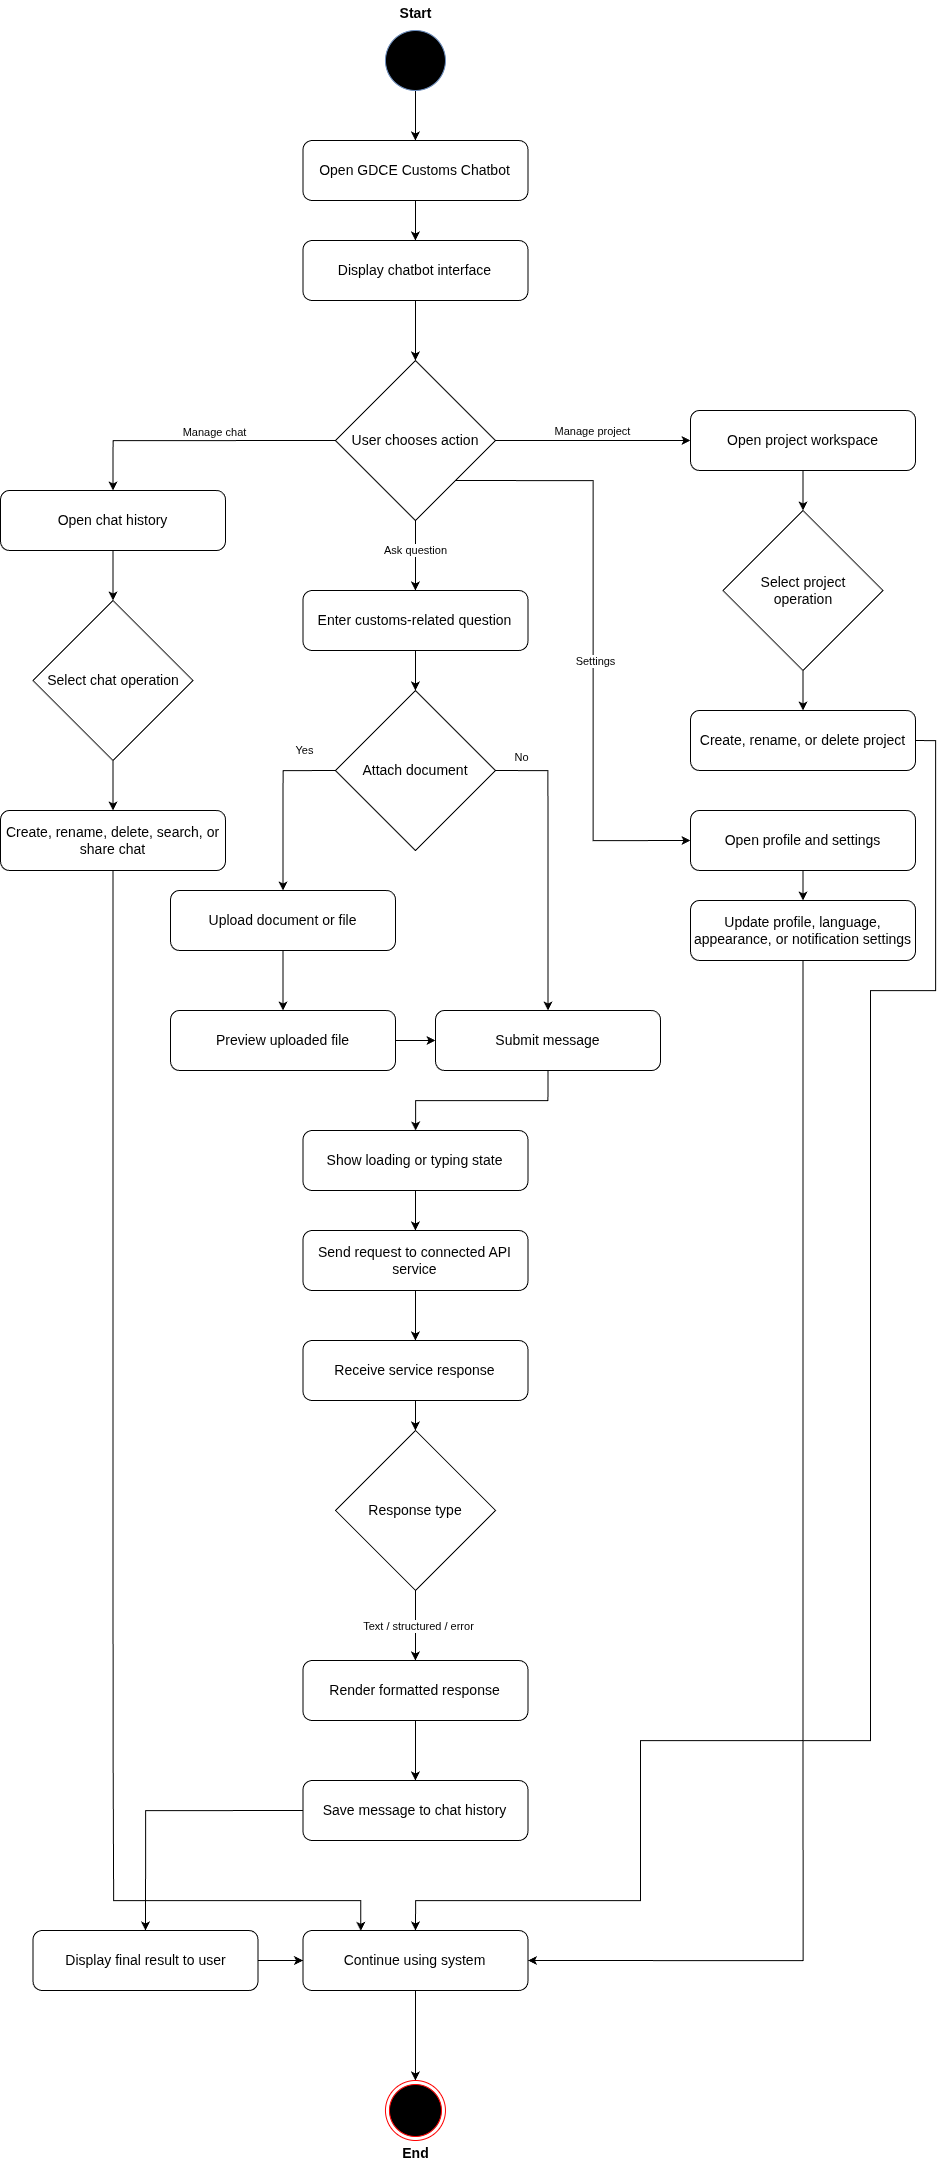

The diagram above was exported from draw.io. Its source (the exported page's mxGraphModel, read from the mxfile embedded in the PNG):
<mxGraphModel dx="4876" dy="2243" grid="1" gridSize="10" guides="1" tooltips="1" connect="1" arrows="1" fold="1" page="1" pageScale="1" pageWidth="850" pageHeight="1100" math="0" shadow="0">
  <root>
    <mxCell id="0" />
    <mxCell id="1" parent="0" />
    <mxCell id="9pxocO2hormXLgy6QphR-1" edge="1" parent="1" source="9pxocO2hormXLgy6QphR-2" style="edgeStyle=orthogonalEdgeStyle;rounded=0;orthogonalLoop=1;jettySize=auto;html=1;exitX=0.5;exitY=1;exitDx=0;exitDy=0;exitPerimeter=0;entryX=0.5;entryY=0;entryDx=0;entryDy=0;fontSize=14;" target="9pxocO2hormXLgy6QphR-5">
      <mxGeometry relative="1" as="geometry">
        <mxPoint x="404.9592656702489" y="120" as="sourcePoint" />
        <mxPoint x="404.9592656702489" y="260" as="targetPoint" />
      </mxGeometry>
    </mxCell>
    <mxCell id="9pxocO2hormXLgy6QphR-2" parent="1" style="verticalLabelPosition=bottom;verticalAlign=top;html=1;shape=mxgraph.flowchart.on-page_reference;fillColor=#000000;strokeColor=#6c8ebf;fontSize=14;" value="" vertex="1">
      <mxGeometry height="60" width="60" x="374.9592656702489" y="50" as="geometry" />
    </mxCell>
    <mxCell id="9pxocO2hormXLgy6QphR-3" parent="1" style="text;align=center;fontStyle=1;verticalAlign=middle;spacingLeft=3;spacingRight=3;strokeColor=none;rotatable=0;points=[[0,0.5],[1,0.5]];portConstraint=eastwest;html=1;fontSize=14;" value="Start" vertex="1">
      <mxGeometry height="26" width="80" x="364.9592656702489" y="20" as="geometry" />
    </mxCell>
    <mxCell id="9pxocO2hormXLgy6QphR-4" edge="1" parent="1" source="9pxocO2hormXLgy6QphR-5" style="edgeStyle=orthogonalEdgeStyle;rounded=0;orthogonalLoop=1;jettySize=auto;html=1;exitX=0.5;exitY=1;exitDx=0;exitDy=0;entryX=0.5;entryY=0;entryDx=0;entryDy=0;fontSize=14;" target="9pxocO2hormXLgy6QphR-7">
      <mxGeometry relative="1" as="geometry" />
    </mxCell>
    <mxCell id="9pxocO2hormXLgy6QphR-5" parent="1" style="rounded=1;whiteSpace=wrap;html=1;fontSize=14;" value="Open GDCE Customs Chatbot" vertex="1">
      <mxGeometry height="60" width="225" x="292.4592656702489" y="160" as="geometry" />
    </mxCell>
    <mxCell id="9pxocO2hormXLgy6QphR-6" edge="1" parent="1" source="9pxocO2hormXLgy6QphR-7" style="edgeStyle=orthogonalEdgeStyle;rounded=0;orthogonalLoop=1;jettySize=auto;html=1;exitX=0.5;exitY=1;exitDx=0;exitDy=0;entryX=0.5;entryY=0;entryDx=0;entryDy=0;fontSize=14;" target="9pxocO2hormXLgy6QphR-11">
      <mxGeometry relative="1" as="geometry" />
    </mxCell>
    <mxCell id="9pxocO2hormXLgy6QphR-7" parent="1" style="rounded=1;whiteSpace=wrap;html=1;fontSize=14;" value="Display chatbot interface" vertex="1">
      <mxGeometry height="60" width="225" x="292.4592656702489" y="260" as="geometry" />
    </mxCell>
    <mxCell id="9pxocO2hormXLgy6QphR-16" edge="1" parent="1" source="9pxocO2hormXLgy6QphR-11" style="edgeStyle=orthogonalEdgeStyle;rounded=0;orthogonalLoop=1;jettySize=auto;html=1;exitX=0;exitY=0.5;exitDx=0;exitDy=0;entryX=0.5;entryY=0;entryDx=0;entryDy=0;" target="9pxocO2hormXLgy6QphR-15">
      <mxGeometry relative="1" as="geometry" />
    </mxCell>
    <mxCell id="9pxocO2hormXLgy6QphR-17" connectable="0" parent="9pxocO2hormXLgy6QphR-16" style="edgeLabel;html=1;align=center;verticalAlign=middle;resizable=0;points=[];" value="Manage chat" vertex="1">
      <mxGeometry relative="1" x="-0.0934" y="-1" as="geometry">
        <mxPoint y="-9" as="offset" />
      </mxGeometry>
    </mxCell>
    <mxCell id="9pxocO2hormXLgy6QphR-24" edge="1" parent="1" source="9pxocO2hormXLgy6QphR-11" style="edgeStyle=orthogonalEdgeStyle;rounded=0;orthogonalLoop=1;jettySize=auto;html=1;exitX=0.5;exitY=1;exitDx=0;exitDy=0;entryX=0.5;entryY=0;entryDx=0;entryDy=0;" target="9pxocO2hormXLgy6QphR-23">
      <mxGeometry relative="1" as="geometry" />
    </mxCell>
    <mxCell id="z5PyIbbPMv21Xrhu2b-r-1" connectable="0" parent="9pxocO2hormXLgy6QphR-24" style="edgeLabel;html=1;align=center;verticalAlign=middle;resizable=0;points=[];" value="Ask question" vertex="1">
      <mxGeometry relative="1" x="-0.2095" y="-1" as="geometry">
        <mxPoint as="offset" />
      </mxGeometry>
    </mxCell>
    <mxCell id="9pxocO2hormXLgy6QphR-58" edge="1" parent="1" source="9pxocO2hormXLgy6QphR-11" style="edgeStyle=orthogonalEdgeStyle;rounded=0;orthogonalLoop=1;jettySize=auto;html=1;exitX=1;exitY=0.5;exitDx=0;exitDy=0;entryX=0;entryY=0.5;entryDx=0;entryDy=0;" target="9pxocO2hormXLgy6QphR-55">
      <mxGeometry relative="1" as="geometry" />
    </mxCell>
    <mxCell id="9pxocO2hormXLgy6QphR-59" connectable="0" parent="9pxocO2hormXLgy6QphR-58" style="edgeLabel;html=1;align=center;verticalAlign=middle;resizable=0;points=[];" value="Manage project" vertex="1">
      <mxGeometry relative="1" x="-0.21" y="-1" as="geometry">
        <mxPoint x="18" y="-11" as="offset" />
      </mxGeometry>
    </mxCell>
    <mxCell id="9pxocO2hormXLgy6QphR-63" edge="1" parent="1" source="9pxocO2hormXLgy6QphR-11" style="edgeStyle=orthogonalEdgeStyle;rounded=0;orthogonalLoop=1;jettySize=auto;html=1;exitX=1;exitY=1;exitDx=0;exitDy=0;entryX=0;entryY=0.5;entryDx=0;entryDy=0;" target="9pxocO2hormXLgy6QphR-62">
      <mxGeometry relative="1" as="geometry" />
    </mxCell>
    <mxCell id="9pxocO2hormXLgy6QphR-64" connectable="0" parent="9pxocO2hormXLgy6QphR-63" style="edgeLabel;html=1;align=center;verticalAlign=middle;resizable=0;points=[];" value="Settings" vertex="1">
      <mxGeometry relative="1" x="0.0707" y="1" as="geometry">
        <mxPoint as="offset" />
      </mxGeometry>
    </mxCell>
    <mxCell id="9pxocO2hormXLgy6QphR-11" parent="1" style="rhombus;whiteSpace=wrap;html=1;fontSize=14;" value="User chooses action" vertex="1">
      <mxGeometry height="160" width="160" x="324.96" y="380" as="geometry" />
    </mxCell>
    <mxCell id="9pxocO2hormXLgy6QphR-12" edge="1" parent="1" source="9pxocO2hormXLgy6QphR-65" style="edgeStyle=orthogonalEdgeStyle;rounded=0;orthogonalLoop=1;jettySize=auto;html=1;exitX=0.5;exitY=1;exitDx=0;exitDy=0;entryX=0.5;entryY=0;entryDx=0;entryDy=0;fontSize=14;" target="9pxocO2hormXLgy6QphR-13">
      <mxGeometry relative="1" as="geometry">
        <mxPoint x="463.5" y="2010" as="sourcePoint" />
      </mxGeometry>
    </mxCell>
    <mxCell id="9pxocO2hormXLgy6QphR-13" parent="1" style="ellipse;html=1;shape=endState;fillColor=#000000;strokeColor=#ff0000;fontSize=14;" value="E" vertex="1">
      <mxGeometry height="60" width="60" x="374.96" y="2100" as="geometry" />
    </mxCell>
    <mxCell id="9pxocO2hormXLgy6QphR-14" parent="1" style="text;align=center;fontStyle=1;verticalAlign=middle;spacingLeft=3;spacingRight=3;strokeColor=none;rotatable=0;points=[[0,0.5],[1,0.5]];portConstraint=eastwest;html=1;fontSize=14;" value="End" vertex="1">
      <mxGeometry height="26" width="80" x="364.96" y="2160" as="geometry" />
    </mxCell>
    <mxCell id="9pxocO2hormXLgy6QphR-19" edge="1" parent="1" source="9pxocO2hormXLgy6QphR-15" style="edgeStyle=orthogonalEdgeStyle;rounded=0;orthogonalLoop=1;jettySize=auto;html=1;exitX=0.5;exitY=1;exitDx=0;exitDy=0;entryX=0.5;entryY=0;entryDx=0;entryDy=0;" target="9pxocO2hormXLgy6QphR-18">
      <mxGeometry relative="1" as="geometry" />
    </mxCell>
    <mxCell id="9pxocO2hormXLgy6QphR-15" parent="1" style="rounded=1;whiteSpace=wrap;html=1;fontSize=14;" value="Open chat history" vertex="1">
      <mxGeometry height="60" width="225" x="-10" y="510" as="geometry" />
    </mxCell>
    <mxCell id="9pxocO2hormXLgy6QphR-22" edge="1" parent="1" source="9pxocO2hormXLgy6QphR-18" style="edgeStyle=orthogonalEdgeStyle;rounded=0;orthogonalLoop=1;jettySize=auto;html=1;exitX=0.5;exitY=1;exitDx=0;exitDy=0;entryX=0.5;entryY=0;entryDx=0;entryDy=0;" target="9pxocO2hormXLgy6QphR-21">
      <mxGeometry relative="1" as="geometry" />
    </mxCell>
    <mxCell id="9pxocO2hormXLgy6QphR-18" parent="1" style="rhombus;whiteSpace=wrap;html=1;fontSize=14;" value="Select chat operation" vertex="1">
      <mxGeometry height="160" width="160" x="22.5" y="620" as="geometry" />
    </mxCell>
    <mxCell id="z5PyIbbPMv21Xrhu2b-r-6" edge="1" parent="1" source="9pxocO2hormXLgy6QphR-21" style="edgeStyle=orthogonalEdgeStyle;rounded=0;orthogonalLoop=1;jettySize=auto;html=1;exitX=0.5;exitY=1;exitDx=0;exitDy=0;entryX=0.257;entryY=0.006;entryDx=0;entryDy=0;entryPerimeter=0;" target="9pxocO2hormXLgy6QphR-65">
      <mxGeometry relative="1" as="geometry">
        <Array as="points">
          <mxPoint x="103" y="1760" />
          <mxPoint x="103" y="1920" />
          <mxPoint x="350" y="1920" />
        </Array>
      </mxGeometry>
    </mxCell>
    <mxCell id="9pxocO2hormXLgy6QphR-21" parent="1" style="rounded=1;whiteSpace=wrap;html=1;fontSize=14;" value="Create, rename, delete, search, or share chat" vertex="1">
      <mxGeometry height="60" width="225" x="-10" y="830" as="geometry" />
    </mxCell>
    <mxCell id="9pxocO2hormXLgy6QphR-27" edge="1" parent="1" source="9pxocO2hormXLgy6QphR-23" style="edgeStyle=orthogonalEdgeStyle;rounded=0;orthogonalLoop=1;jettySize=auto;html=1;exitX=0.5;exitY=1;exitDx=0;exitDy=0;entryX=0.5;entryY=0;entryDx=0;entryDy=0;" target="9pxocO2hormXLgy6QphR-26">
      <mxGeometry relative="1" as="geometry" />
    </mxCell>
    <mxCell id="9pxocO2hormXLgy6QphR-23" parent="1" style="rounded=1;whiteSpace=wrap;html=1;fontSize=14;" value="Enter customs-related question" vertex="1">
      <mxGeometry height="60" width="225" x="292.46" y="610" as="geometry" />
    </mxCell>
    <mxCell id="9pxocO2hormXLgy6QphR-29" edge="1" parent="1" source="9pxocO2hormXLgy6QphR-26" style="edgeStyle=orthogonalEdgeStyle;rounded=0;orthogonalLoop=1;jettySize=auto;html=1;exitX=0;exitY=0.5;exitDx=0;exitDy=0;entryX=0.5;entryY=0;entryDx=0;entryDy=0;" target="9pxocO2hormXLgy6QphR-28">
      <mxGeometry relative="1" as="geometry" />
    </mxCell>
    <mxCell id="9pxocO2hormXLgy6QphR-30" connectable="0" parent="9pxocO2hormXLgy6QphR-29" style="edgeLabel;html=1;align=center;verticalAlign=middle;resizable=0;points=[];" value="Yes" vertex="1">
      <mxGeometry relative="1" x="0.1568" as="geometry">
        <mxPoint x="20" y="-69" as="offset" />
      </mxGeometry>
    </mxCell>
    <mxCell id="9pxocO2hormXLgy6QphR-32" edge="1" parent="1" source="9pxocO2hormXLgy6QphR-26" style="edgeStyle=orthogonalEdgeStyle;rounded=0;orthogonalLoop=1;jettySize=auto;html=1;exitX=1;exitY=0.5;exitDx=0;exitDy=0;entryX=0.5;entryY=0;entryDx=0;entryDy=0;" target="9pxocO2hormXLgy6QphR-34">
      <mxGeometry relative="1" as="geometry">
        <mxPoint x="567.5" y="970" as="targetPoint" />
      </mxGeometry>
    </mxCell>
    <mxCell id="9pxocO2hormXLgy6QphR-33" connectable="0" parent="9pxocO2hormXLgy6QphR-32" style="edgeLabel;html=1;align=center;verticalAlign=middle;resizable=0;points=[];" value="No" vertex="1">
      <mxGeometry relative="1" x="0.2556" y="2" as="geometry">
        <mxPoint x="-30" y="-145" as="offset" />
      </mxGeometry>
    </mxCell>
    <mxCell id="9pxocO2hormXLgy6QphR-26" parent="1" style="rhombus;whiteSpace=wrap;html=1;fontSize=14;" value="Attach document" vertex="1">
      <mxGeometry height="160" width="160" x="324.96" y="710" as="geometry" />
    </mxCell>
    <mxCell id="z5PyIbbPMv21Xrhu2b-r-3" edge="1" parent="1" source="9pxocO2hormXLgy6QphR-28" style="edgeStyle=orthogonalEdgeStyle;rounded=0;orthogonalLoop=1;jettySize=auto;html=1;exitX=0.5;exitY=1;exitDx=0;exitDy=0;entryX=0.5;entryY=0;entryDx=0;entryDy=0;" target="z5PyIbbPMv21Xrhu2b-r-2">
      <mxGeometry relative="1" as="geometry" />
    </mxCell>
    <mxCell id="9pxocO2hormXLgy6QphR-28" parent="1" style="rounded=1;whiteSpace=wrap;html=1;fontSize=14;" value="Upload document or file" vertex="1">
      <mxGeometry height="60" width="225" x="159.99999999999997" y="910" as="geometry" />
    </mxCell>
    <mxCell id="9pxocO2hormXLgy6QphR-40" edge="1" parent="1" source="9pxocO2hormXLgy6QphR-34" style="edgeStyle=orthogonalEdgeStyle;rounded=0;orthogonalLoop=1;jettySize=auto;html=1;exitX=0.5;exitY=1;exitDx=0;exitDy=0;" target="9pxocO2hormXLgy6QphR-39">
      <mxGeometry relative="1" as="geometry" />
    </mxCell>
    <mxCell id="9pxocO2hormXLgy6QphR-34" parent="1" style="rounded=1;whiteSpace=wrap;html=1;fontSize=14;" value="Submit message" vertex="1">
      <mxGeometry height="60" width="225" x="425" y="1030" as="geometry" />
    </mxCell>
    <mxCell id="9pxocO2hormXLgy6QphR-42" edge="1" parent="1" source="9pxocO2hormXLgy6QphR-39" style="edgeStyle=orthogonalEdgeStyle;rounded=0;orthogonalLoop=1;jettySize=auto;html=1;exitX=0.5;exitY=1;exitDx=0;exitDy=0;entryX=0.5;entryY=0;entryDx=0;entryDy=0;" target="9pxocO2hormXLgy6QphR-41">
      <mxGeometry relative="1" as="geometry" />
    </mxCell>
    <mxCell id="9pxocO2hormXLgy6QphR-39" parent="1" style="rounded=1;whiteSpace=wrap;html=1;fontSize=14;" value="Show loading or typing state" vertex="1">
      <mxGeometry height="60" width="225" x="292.46" y="1150" as="geometry" />
    </mxCell>
    <mxCell id="9pxocO2hormXLgy6QphR-44" edge="1" parent="1" source="9pxocO2hormXLgy6QphR-41" style="edgeStyle=orthogonalEdgeStyle;rounded=0;orthogonalLoop=1;jettySize=auto;html=1;exitX=0.5;exitY=1;exitDx=0;exitDy=0;entryX=0.5;entryY=0;entryDx=0;entryDy=0;" target="9pxocO2hormXLgy6QphR-43">
      <mxGeometry relative="1" as="geometry" />
    </mxCell>
    <mxCell id="9pxocO2hormXLgy6QphR-41" parent="1" style="rounded=1;whiteSpace=wrap;html=1;fontSize=14;" value="Send request to connected API service" vertex="1">
      <mxGeometry height="60" width="225" x="292.46000000000004" y="1250" as="geometry" />
    </mxCell>
    <mxCell id="9pxocO2hormXLgy6QphR-46" edge="1" parent="1" source="9pxocO2hormXLgy6QphR-43" style="edgeStyle=orthogonalEdgeStyle;rounded=0;orthogonalLoop=1;jettySize=auto;html=1;exitX=0.5;exitY=1;exitDx=0;exitDy=0;entryX=0.5;entryY=0;entryDx=0;entryDy=0;" target="9pxocO2hormXLgy6QphR-45">
      <mxGeometry relative="1" as="geometry" />
    </mxCell>
    <mxCell id="9pxocO2hormXLgy6QphR-43" parent="1" style="rounded=1;whiteSpace=wrap;html=1;fontSize=14;" value="Receive service response" vertex="1">
      <mxGeometry height="60" width="225" x="292.46" y="1360" as="geometry" />
    </mxCell>
    <mxCell id="9pxocO2hormXLgy6QphR-45" parent="1" style="rhombus;whiteSpace=wrap;html=1;fontSize=14;" value="Response type" vertex="1">
      <mxGeometry height="160" width="160" x="324.96" y="1450" as="geometry" />
    </mxCell>
    <mxCell id="9pxocO2hormXLgy6QphR-51" edge="1" parent="1" source="9pxocO2hormXLgy6QphR-45" style="edgeStyle=orthogonalEdgeStyle;rounded=0;orthogonalLoop=1;jettySize=auto;html=1;exitX=0.5;exitY=1;exitDx=0;exitDy=0;entryX=0.5;entryY=0;entryDx=0;entryDy=0;" target="dQic1sDGSgOEdopB6SdJ-1">
      <mxGeometry relative="1" as="geometry">
        <mxPoint x="405" y="1820" as="targetPoint" />
      </mxGeometry>
    </mxCell>
    <mxCell id="dQic1sDGSgOEdopB6SdJ-3" connectable="0" parent="9pxocO2hormXLgy6QphR-51" style="edgeLabel;html=1;align=center;verticalAlign=middle;resizable=0;points=[];" value="Text / structured / error" vertex="1">
      <mxGeometry relative="1" x="-0.019" y="2" as="geometry">
        <mxPoint as="offset" />
      </mxGeometry>
    </mxCell>
    <mxCell id="9pxocO2hormXLgy6QphR-53" edge="1" parent="1" source="9pxocO2hormXLgy6QphR-50" style="edgeStyle=orthogonalEdgeStyle;rounded=0;orthogonalLoop=1;jettySize=auto;html=1;exitX=0;exitY=0.5;exitDx=0;exitDy=0;entryX=0.5;entryY=0;entryDx=0;entryDy=0;" target="9pxocO2hormXLgy6QphR-52">
      <mxGeometry relative="1" as="geometry" />
    </mxCell>
    <mxCell id="9pxocO2hormXLgy6QphR-50" parent="1" style="rounded=1;whiteSpace=wrap;html=1;fontSize=14;" value="Save message to chat history" vertex="1">
      <mxGeometry height="60" width="225" x="292.46000000000004" y="1800" as="geometry" />
    </mxCell>
    <mxCell id="9pxocO2hormXLgy6QphR-66" edge="1" parent="1" source="9pxocO2hormXLgy6QphR-52" style="edgeStyle=orthogonalEdgeStyle;rounded=0;orthogonalLoop=1;jettySize=auto;html=1;exitX=1;exitY=0.5;exitDx=0;exitDy=0;entryX=0;entryY=0.5;entryDx=0;entryDy=0;" target="9pxocO2hormXLgy6QphR-65">
      <mxGeometry relative="1" as="geometry" />
    </mxCell>
    <mxCell id="9pxocO2hormXLgy6QphR-52" parent="1" style="rounded=1;whiteSpace=wrap;html=1;fontSize=14;" value="Display final result to user" vertex="1">
      <mxGeometry height="60" width="225" x="22.500000000000057" y="1950" as="geometry" />
    </mxCell>
    <mxCell id="9pxocO2hormXLgy6QphR-60" edge="1" parent="1" source="9pxocO2hormXLgy6QphR-55" style="edgeStyle=orthogonalEdgeStyle;rounded=0;orthogonalLoop=1;jettySize=auto;html=1;exitX=0.5;exitY=1;exitDx=0;exitDy=0;" target="9pxocO2hormXLgy6QphR-57">
      <mxGeometry relative="1" as="geometry" />
    </mxCell>
    <mxCell id="9pxocO2hormXLgy6QphR-55" parent="1" style="rounded=1;whiteSpace=wrap;html=1;fontSize=14;" value="Open project workspace" vertex="1">
      <mxGeometry height="60" width="225" x="680" y="430" as="geometry" />
    </mxCell>
    <mxCell id="9pxocO2hormXLgy6QphR-70" edge="1" parent="1" source="9pxocO2hormXLgy6QphR-56" style="edgeStyle=orthogonalEdgeStyle;rounded=0;orthogonalLoop=1;jettySize=auto;html=1;exitX=1;exitY=0.5;exitDx=0;exitDy=0;entryX=0.5;entryY=0;entryDx=0;entryDy=0;" target="9pxocO2hormXLgy6QphR-65">
      <mxGeometry relative="1" as="geometry">
        <Array as="points">
          <mxPoint x="925" y="760" />
          <mxPoint x="925" y="1010" />
          <mxPoint x="860" y="1010" />
          <mxPoint x="860" y="1760" />
          <mxPoint x="630" y="1760" />
          <mxPoint x="630" y="1920" />
          <mxPoint x="405" y="1920" />
        </Array>
      </mxGeometry>
    </mxCell>
    <mxCell id="9pxocO2hormXLgy6QphR-56" parent="1" style="rounded=1;whiteSpace=wrap;html=1;fontSize=14;" value="Create, rename, or delete project" vertex="1">
      <mxGeometry height="60" width="225" x="680" y="730" as="geometry" />
    </mxCell>
    <mxCell id="9pxocO2hormXLgy6QphR-61" edge="1" parent="1" source="9pxocO2hormXLgy6QphR-57" style="edgeStyle=orthogonalEdgeStyle;rounded=0;orthogonalLoop=1;jettySize=auto;html=1;exitX=0.5;exitY=1;exitDx=0;exitDy=0;entryX=0.5;entryY=0;entryDx=0;entryDy=0;" target="9pxocO2hormXLgy6QphR-56">
      <mxGeometry relative="1" as="geometry" />
    </mxCell>
    <mxCell id="9pxocO2hormXLgy6QphR-57" parent="1" style="rhombus;whiteSpace=wrap;html=1;fontSize=14;" value="Select project&lt;div&gt;&lt;span style=&quot;background-color: transparent; color: light-dark(rgb(0, 0, 0), rgb(255, 255, 255));&quot;&gt;operation&lt;/span&gt;&lt;/div&gt;" vertex="1">
      <mxGeometry height="160" width="160" x="712.5" y="530" as="geometry" />
    </mxCell>
    <mxCell id="9pxocO2hormXLgy6QphR-68" edge="1" parent="1" source="9pxocO2hormXLgy6QphR-62" style="edgeStyle=orthogonalEdgeStyle;rounded=0;orthogonalLoop=1;jettySize=auto;html=1;exitX=0.5;exitY=1;exitDx=0;exitDy=0;entryX=0.5;entryY=0;entryDx=0;entryDy=0;" target="9pxocO2hormXLgy6QphR-67">
      <mxGeometry relative="1" as="geometry" />
    </mxCell>
    <mxCell id="9pxocO2hormXLgy6QphR-62" parent="1" style="rounded=1;whiteSpace=wrap;html=1;fontSize=14;" value="Open profile and settings" vertex="1">
      <mxGeometry height="60" width="225" x="680" y="830" as="geometry" />
    </mxCell>
    <mxCell id="9pxocO2hormXLgy6QphR-65" parent="1" style="rounded=1;whiteSpace=wrap;html=1;fontSize=14;" value="Continue using system" vertex="1">
      <mxGeometry height="60" width="225" x="292.46" y="1950" as="geometry" />
    </mxCell>
    <mxCell id="9pxocO2hormXLgy6QphR-69" edge="1" parent="1" source="9pxocO2hormXLgy6QphR-67" style="edgeStyle=orthogonalEdgeStyle;rounded=0;orthogonalLoop=1;jettySize=auto;html=1;exitX=0.5;exitY=1;exitDx=0;exitDy=0;entryX=1;entryY=0.5;entryDx=0;entryDy=0;" target="9pxocO2hormXLgy6QphR-65">
      <mxGeometry relative="1" as="geometry" />
    </mxCell>
    <mxCell id="9pxocO2hormXLgy6QphR-67" parent="1" style="rounded=1;whiteSpace=wrap;html=1;fontSize=14;" value="Update profile, language, appearance, or notification settings" vertex="1">
      <mxGeometry height="60" width="225" x="680" y="920" as="geometry" />
    </mxCell>
    <mxCell id="z5PyIbbPMv21Xrhu2b-r-4" edge="1" parent="1" source="z5PyIbbPMv21Xrhu2b-r-2" style="edgeStyle=orthogonalEdgeStyle;rounded=0;orthogonalLoop=1;jettySize=auto;html=1;exitX=1;exitY=0.5;exitDx=0;exitDy=0;entryX=0;entryY=0.5;entryDx=0;entryDy=0;" target="9pxocO2hormXLgy6QphR-34">
      <mxGeometry relative="1" as="geometry" />
    </mxCell>
    <mxCell id="z5PyIbbPMv21Xrhu2b-r-2" parent="1" style="rounded=1;whiteSpace=wrap;html=1;fontSize=14;" value="Preview uploaded file" vertex="1">
      <mxGeometry height="60" width="225" x="159.99999999999997" y="1030" as="geometry" />
    </mxCell>
    <mxCell id="dQic1sDGSgOEdopB6SdJ-2" edge="1" parent="1" source="dQic1sDGSgOEdopB6SdJ-1" style="edgeStyle=orthogonalEdgeStyle;rounded=0;orthogonalLoop=1;jettySize=auto;html=1;exitX=0.5;exitY=1;exitDx=0;exitDy=0;entryX=0.5;entryY=0;entryDx=0;entryDy=0;" target="9pxocO2hormXLgy6QphR-50">
      <mxGeometry relative="1" as="geometry" />
    </mxCell>
    <mxCell id="dQic1sDGSgOEdopB6SdJ-1" parent="1" style="rounded=1;whiteSpace=wrap;html=1;fontSize=14;" value="Render formatted response" vertex="1">
      <mxGeometry height="60" width="225" x="292.46000000000004" y="1680" as="geometry" />
    </mxCell>
  </root>
</mxGraphModel>